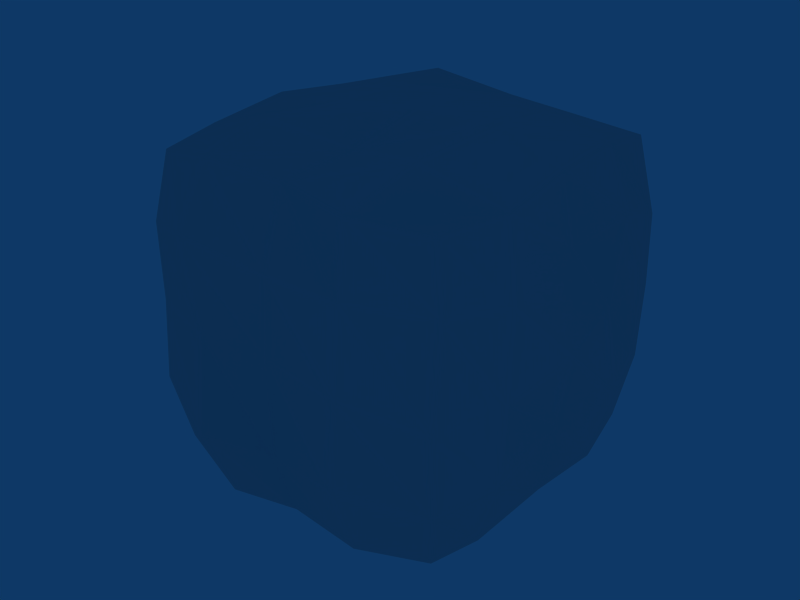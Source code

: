 # Source: ground_single_fall.blend  (saved by Blender 2.49.2; exported with 4.5.12 LTS)
import bpy
from mathutils import Matrix  # noqa: F401  (used for matrix-valued properties, if any)

bpy.ops.wm.read_factory_settings(use_empty=True)
scene = bpy.context.scene
scene.name = 'Scene'

# ---- collections
col_collection_1 = bpy.data.collections.new('Collection 1'); scene.collection.children.link(col_collection_1)

# ---- world
world_world = bpy.data.worlds.new('World'); scene.world = world_world
world_world.color = (0.05656, 0.2208, 0.4)
world_world.use_sun_shadow = False
world_world.sun_shadow_jitter_overblur = 0.0
world_world.cycles.sampling_method = 'MANUAL'
world_world.cycles.sample_map_resolution = 256

# ---- meshes
me_cube = bpy.data.meshes.new('Cube')
me_cube.from_pydata([(0.4183, 0.4181, -0.4037), (0.4183, -0.4184, -0.4037), (-0.4182, -0.4184, -0.4037), (-0.4182, 0.4181, -0.4037), (0.4183, 0.4181, 0.4329), (0.4183, -0.4184, 0.4329), (-0.4182, -0.4184, 0.4329), (-0.4182, 0.4181, 0.4329), (0.2205, -0.4712, -0.4305), (-0.01401, -0.4306, -0.4518), (-0.1998, -0.4743, -0.4523), (0.458, 0.2197, -0.4218), (0.4286, 0.02667, -0.4386), (0.4283, -0.2431, -0.4394), (0.2391, 0.4312, -0.4487), (0.007659, 0.4454, -0.4625), (-0.2054, 0.4476, -0.4203), (-0.4464, -0.2367, -0.4314), (-0.4559, -0.0272, -0.4349), (-0.4388, 0.2039, -0.4634), (0.4371, 0.2285, 0.4663), (0.443, 0.01762, 0.4598), (0.4631, -0.225, 0.4365), (0.2174, -0.4744, 0.4439), (-0.004918, -0.4319, 0.4515), (-0.2399, -0.4516, 0.4659), (-0.4444, -0.2358, 0.4489), (-0.4529, 0.01375, 0.4708), (-0.4461, 0.251, 0.4421), (0.1996, 0.4459, 0.4374), (-0.01193, 0.4652, 0.4441), (-0.2492, 0.4393, 0.4825), (0.4594, -0.4624, -0.2326), (0.4554, -0.4721, -0.007384), (0.446, -0.4266, 0.2545), (0.4508, 0.4541, -0.2111), (0.4655, 0.4422, 0.02024), (0.4567, 0.4525, 0.2166), (-0.4632, -0.4493, -0.2158), (-0.4445, -0.4481, 0.0246), (-0.4641, -0.4376, 0.235), (-0.4313, 0.444, -0.221), (-0.4407, 0.4561, -0.006804), (-0.4569, 0.4749, 0.2082), (0.2585, 0.2315, -0.4927), (0.2745, -0.01654, -0.4775), (0.2207, -0.2459, -0.4938), (0.02159, 0.2264, -0.534), (0.003084, 0.01062, -0.4765), (-0.005813, -0.2233, -0.4823), (-0.2078, 0.2134, -0.487), (-0.2156, -0.03585, -0.4911), (-0.2465, -0.2908, -0.4914), (0.2464, 0.242, 0.5035), (0.021, 0.2537, 0.508), (-0.2241, 0.2626, 0.481), (0.2501, 0.03984, 0.5219), (0.01105, 0.01918, 0.5159), (-0.2334, -0.0004108, 0.4904), (0.2375, -0.2598, 0.5064), (0.03857, -0.2433, 0.4848), (-0.2282, -0.2684, 0.5158), (0.5056, 0.2583, -0.2272), (0.4752, 0.2315, 0.03897), (0.4963, 0.2463, 0.2913), (0.465, 0.025, -0.2222), (0.5041, 0.02051, -0.007951), (0.4611, 0.05165, 0.2609), (0.5022, -0.2727, -0.2331), (0.4965, -0.2454, -0.01907), (0.4938, -0.2304, 0.2244), (0.2154, -0.543, -0.2181), (0.2186, -0.5232, 0.01638), (0.2171, -0.5011, 0.2514), (-0.03446, -0.4808, -0.2727), (-0.03147, -0.4899, 0.0146), (0.0009285, -0.5049, 0.2506), (-0.2266, -0.546, -0.2543), (-0.2325, -0.5127, 0.01498), (-0.2655, -0.5289, 0.2858), (-0.4706, -0.2532, -0.2409), (-0.4773, -0.2434, 0.02359), (-0.518, -0.2585, 0.237), (-0.4858, -0.01908, -0.2045), (-0.4994, 0.01557, 0.04262), (-0.5281, 0.01695, 0.2614), (-0.5065, 0.2555, -0.2748), (-0.4606, 0.2768, -0.001921), (-0.4874, 0.2463, 0.2504), (0.2125, 0.4857, 0.239), (0.2307, 0.4937, -0.005309), (0.2551, 0.47, -0.2252), (0.005198, 0.496, 0.2186), (-0.008676, 0.5085, -0.02964), (0.02617, 0.4827, -0.2891), (-0.2417, 0.5128, 0.3061), (-0.2262, 0.4933, 0.0602), (-0.2198, 0.4914, -0.1927)], [], [(13, 1, 8, 46), (12, 13, 46, 45), (11, 12, 45, 44), (0, 11, 44, 14), (46, 8, 9, 49), (45, 46, 49, 48), (44, 45, 48, 47), (14, 44, 47, 15), (49, 9, 10, 52), (48, 49, 52, 51), (47, 48, 51, 50), (15, 47, 50, 16), (52, 10, 2, 17), (51, 52, 17, 18), (50, 51, 18, 19), (16, 50, 19, 3), (31, 7, 28, 55), (30, 31, 55, 54), (29, 30, 54, 53), (4, 29, 53, 20), (55, 28, 27, 58), (54, 55, 58, 57), (53, 54, 57, 56), (20, 53, 56, 21), (58, 27, 26, 61), (57, 58, 61, 60), (56, 57, 60, 59), (21, 56, 59, 22), (61, 26, 6, 25), (60, 61, 25, 24), (59, 60, 24, 23), (22, 59, 23, 5), (37, 4, 20, 64), (36, 37, 64, 63), (35, 36, 63, 62), (0, 35, 62, 11), (64, 20, 21, 67), (63, 64, 67, 66), (62, 63, 66, 65), (11, 62, 65, 12), (67, 21, 22, 70), (66, 67, 70, 69), (65, 66, 69, 68), (12, 65, 68, 13), (70, 22, 5, 34), (69, 70, 34, 33), (68, 69, 33, 32), (13, 68, 32, 1), (34, 5, 23, 73), (33, 34, 73, 72), (32, 33, 72, 71), (1, 32, 71, 8), (73, 23, 24, 76), (72, 73, 76, 75), (71, 72, 75, 74), (8, 71, 74, 9), (76, 24, 25, 79), (75, 76, 79, 78), (74, 75, 78, 77), (9, 74, 77, 10), (79, 25, 6, 40), (78, 79, 40, 39), (77, 78, 39, 38), (10, 77, 38, 2), (40, 6, 26, 82), (39, 40, 82, 81), (38, 39, 81, 80), (2, 38, 80, 17), (82, 26, 27, 85), (81, 82, 85, 84), (80, 81, 84, 83), (17, 80, 83, 18), (85, 27, 28, 88), (84, 85, 88, 87), (83, 84, 87, 86), (18, 83, 86, 19), (88, 28, 7, 43), (87, 88, 43, 42), (86, 87, 42, 41), (19, 86, 41, 3), (35, 0, 14, 91), (36, 35, 91, 90), (37, 36, 90, 89), (4, 37, 89, 29), (91, 14, 15, 94), (90, 91, 94, 93), (89, 90, 93, 92), (29, 89, 92, 30), (94, 15, 16, 97), (93, 94, 97, 96), (92, 93, 96, 95), (30, 92, 95, 31), (97, 16, 3, 41), (96, 97, 41, 42), (95, 96, 42, 43), (31, 95, 43, 7)])
_uv = me_cube.uv_layers.new(name='UVTex')
_uv.uv.foreach_set('vector', [1.001, 0.2625, 1.0, 0.00088, 0.7285, 0.0002231, 0.7063, 0.2669, 1.0, 0.5076, 1.001, 0.2625, 0.7063, 0.2669, 0.7568, 0.4822, 0.9993, 0.7368, 1.0, 0.5076, 0.7568, 0.4822, 0.7418, 0.7151, 1.0, 1.001, 0.9993, 0.7368, 0.7418, 0.7151, 0.7324, 1.0, 0.7063, 0.2669, 0.7285, 0.0002231, 0.4989, 0.001235, 0.4937, 0.2881, 0.7568, 0.4822, 0.7063, 0.2669, 0.4937, 0.2881, 0.502, 0.5077, 0.7418, 0.7151, 0.7568, 0.4822, 0.502, 0.5077, 0.5194, 0.7103, 0.7324, 1.0, 0.7418, 0.7151, 0.5194, 0.7103, 0.502, 1.0, 0.4937, 0.2881, 0.4989, 0.001235, 0.2697, 0.001073, 0.2676, 0.2247, 0.502, 0.5077, 0.4937, 0.2881, 0.2676, 0.2247, 0.2967, 0.4641, 0.5194, 0.7103, 0.502, 0.5077, 0.2967, 0.4641, 0.304, 0.6981, 0.502, 1.0, 0.5194, 0.7103, 0.304, 0.6981, 0.2636, 1.0, 0.2676, 0.2247, 0.2697, 0.001073, 0.0009744, 0.0008802, 0.001228, 0.2633, 0.2967, 0.4641, 0.2676, 0.2247, 0.001228, 0.2633, 0.0005119, 0.4963, 0.304, 0.6981, 0.2967, 0.4641, 0.0005119, 0.4963, 0.000854, 0.735, 0.2636, 1.0, 0.304, 0.6981, 0.000854, 0.735, 0.001748, 0.999, 0.2636, 1.0, 0.0009746, 0.9998, 0.000854, 0.735, 0.2887, 0.7443, 0.502, 1.0, 0.2636, 1.0, 0.2887, 0.7443, 0.5188, 0.736, 0.7324, 1.0, 0.502, 1.0, 0.5188, 0.736, 0.7305, 0.7249, 1.0, 1.001, 0.7324, 1.0, 0.7305, 0.7249, 0.9993, 0.7368, 0.2887, 0.7443, 0.000854, 0.735, 0.0005119, 0.4963, 0.28, 0.4974, 0.5188, 0.736, 0.2887, 0.7443, 0.28, 0.4974, 0.5095, 0.5158, 0.7305, 0.7249, 0.5188, 0.736, 0.5095, 0.5158, 0.734, 0.5352, 0.9993, 0.7368, 0.7305, 0.7249, 0.734, 0.5352, 1.0, 0.5076, 0.28, 0.4974, 0.0005119, 0.4963, 0.001228, 0.2633, 0.2848, 0.2458, 0.5095, 0.5158, 0.28, 0.4974, 0.2848, 0.2458, 0.5353, 0.2694, 0.734, 0.5352, 0.5095, 0.5158, 0.5353, 0.2694, 0.7221, 0.2538, 1.0, 0.5076, 0.734, 0.5352, 0.7221, 0.2538, 1.001, 0.2625, 0.2848, 0.2458, 0.001228, 0.2633, 0.0009744, 0.0008802, 0.2697, 0.001073, 0.5353, 0.2694, 0.2848, 0.2458, 0.2697, 0.001073, 0.4989, 0.001235, 0.7221, 0.2538, 0.5353, 0.2694, 0.4989, 0.001235, 0.7285, 0.0002231, 1.001, 0.2625, 0.7221, 0.2538, 0.7285, 0.0002231, 1.0, 0.00088, 0.9993, 0.7368, 1.0, 1.001, 0.7324, 1.0, 0.7302, 0.7715, 1.0, 0.5076, 0.9993, 0.7368, 0.7302, 0.7715, 0.7163, 0.5346, 1.001, 0.2625, 1.0, 0.5076, 0.7163, 0.5346, 0.7414, 0.2848, 1.0, 0.00088, 1.001, 0.2625, 0.7414, 0.2848, 0.7285, 0.0002231, 0.7302, 0.7715, 0.7324, 1.0, 0.502, 1.0, 0.5474, 0.743, 0.7163, 0.5346, 0.7302, 0.7715, 0.5474, 0.743, 0.5182, 0.4906, 0.7414, 0.2848, 0.7163, 0.5346, 0.5182, 0.4906, 0.5224, 0.2894, 0.7285, 0.0002231, 0.7414, 0.2848, 0.5224, 0.2894, 0.4989, 0.001235, 0.5474, 0.743, 0.502, 1.0, 0.2636, 1.0, 0.2826, 0.7087, 0.5182, 0.4906, 0.5474, 0.743, 0.2826, 0.7087, 0.2685, 0.4802, 0.5224, 0.2894, 0.5182, 0.4906, 0.2685, 0.4802, 0.2429, 0.2792, 0.4989, 0.001235, 0.5224, 0.2894, 0.2429, 0.2792, 0.2697, 0.001073, 0.2826, 0.7087, 0.2636, 1.0, 0.001747, 0.9995, 0.000854, 0.735, 0.2685, 0.4802, 0.2826, 0.7087, 0.000854, 0.735, 0.0005119, 0.4963, 0.2429, 0.2792, 0.2685, 0.4802, 0.0005119, 0.4963, 0.001228, 0.2633, 0.2697, 0.001073, 0.2429, 0.2792, 0.001228, 0.2633, 0.0009744, 0.0008802, 0.9993, 0.7368, 1.0, 1.001, 0.7324, 1.0, 0.703, 0.7341, 1.0, 0.5076, 0.9993, 0.7368, 0.703, 0.7341, 0.7044, 0.5134, 1.001, 0.2625, 1.0, 0.5076, 0.7044, 0.5134, 0.7014, 0.2933, 1.0, 0.00088, 1.001, 0.2625, 0.7014, 0.2933, 0.7285, 0.0002231, 0.703, 0.7341, 0.7324, 1.0, 0.502, 1.0, 0.5, 0.7333, 0.7044, 0.5134, 0.703, 0.7341, 0.5, 0.7333, 0.4696, 0.5118, 0.7014, 0.2933, 0.7044, 0.5134, 0.4696, 0.5118, 0.4668, 0.242, 0.7285, 0.0002231, 0.7014, 0.2933, 0.4668, 0.242, 0.4989, 0.001235, 0.5, 0.7333, 0.502, 1.0, 0.2636, 1.0, 0.2498, 0.7664, 0.4696, 0.5118, 0.5, 0.7333, 0.2498, 0.7664, 0.2808, 0.5121, 0.4668, 0.242, 0.4696, 0.5118, 0.2808, 0.5121, 0.2864, 0.2593, 0.4989, 0.001235, 0.4668, 0.242, 0.2864, 0.2593, 0.2697, 0.001073, 0.2498, 0.7664, 0.2636, 1.0, 0.0009742, 0.9995, 0.000854, 0.735, 0.2808, 0.5121, 0.2498, 0.7664, 0.000854, 0.735, 0.0005119, 0.4963, 0.2864, 0.2593, 0.2808, 0.5121, 0.0005119, 0.4963, 0.001228, 0.2633, 0.2697, 0.001073, 0.2864, 0.2593, 0.001228, 0.2633, 0.0009744, 0.0008802, 0.000854, 0.735, 0.0009746, 0.9995, 0.2636, 1.0, 0.2562, 0.7206, 0.0005119, 0.4963, 0.000854, 0.735, 0.2562, 0.7206, 0.2704, 0.5202, 0.001228, 0.2633, 0.0005119, 0.4963, 0.2704, 0.5202, 0.2611, 0.2719, 0.0009744, 0.0008802, 0.001228, 0.2633, 0.2611, 0.2719, 0.2697, 0.001073, 0.2562, 0.7206, 0.2636, 1.0, 0.502, 1.0, 0.5148, 0.7435, 0.2704, 0.5202, 0.2562, 0.7206, 0.5148, 0.7435, 0.5135, 0.5381, 0.2611, 0.2719, 0.2704, 0.5202, 0.5135, 0.5381, 0.481, 0.306, 0.2697, 0.001073, 0.2611, 0.2719, 0.481, 0.306, 0.4989, 0.001235, 0.5148, 0.7435, 0.502, 1.0, 0.7324, 1.0, 0.7301, 0.7331, 0.5135, 0.5381, 0.5148, 0.7435, 0.7301, 0.7331, 0.7587, 0.4963, 0.481, 0.306, 0.5135, 0.5381, 0.7587, 0.4963, 0.7387, 0.2401, 0.4989, 0.001235, 0.481, 0.306, 0.7387, 0.2401, 0.7285, 0.0002231, 0.7301, 0.7331, 0.7324, 1.0, 1.0, 1.001, 0.9993, 0.7368, 0.7587, 0.4963, 0.7301, 0.7331, 0.9993, 0.7368, 1.0, 0.5076, 0.7387, 0.2401, 0.7587, 0.4963, 1.0, 0.5076, 1.001, 0.2625, 0.7285, 0.0002231, 0.7387, 0.2401, 1.001, 0.2625, 1.0, 0.00088, 1.001, 0.2625, 1.0, 0.00088, 0.7285, 0.0002231, 0.7386, 0.2866, 1.0, 0.5076, 1.001, 0.2625, 0.7386, 0.2866, 0.7157, 0.4931, 0.9993, 0.7368, 1.0, 0.5076, 0.7157, 0.4931, 0.6987, 0.7225, 1.0, 1.001, 0.9993, 0.7368, 0.6987, 0.7225, 0.7324, 1.0, 0.7386, 0.2866, 0.7285, 0.0002231, 0.4989, 0.001235, 0.5237, 0.2266, 0.7157, 0.4931, 0.7386, 0.2866, 0.5237, 0.2266, 0.491, 0.4702, 0.6987, 0.7225, 0.7157, 0.4931, 0.491, 0.4702, 0.504, 0.7033, 0.7324, 1.0, 0.6987, 0.7225, 0.504, 0.7033, 0.502, 1.0, 0.5237, 0.2266, 0.4989, 0.001235, 0.2697, 0.001073, 0.2928, 0.3171, 0.491, 0.4702, 0.5237, 0.2266, 0.2928, 0.3171, 0.2868, 0.5546, 0.504, 0.7033, 0.491, 0.4702, 0.2868, 0.5546, 0.2722, 0.7855, 0.502, 1.0, 0.504, 0.7033, 0.2722, 0.7855, 0.2636, 1.0, 0.2928, 0.3171, 0.2697, 0.001073, 0.0009744, 0.0008802, 0.001228, 0.2633, 0.2868, 0.5546, 0.2928, 0.3171, 0.001228, 0.2633, 0.0005119, 0.4963, 0.2722, 0.7855, 0.2868, 0.5546, 0.0005119, 0.4963, 0.000854, 0.735, 0.2636, 1.0, 0.2722, 0.7855, 0.000854, 0.735, 0.0009746, 0.9995])
me_cube.use_remesh_preserve_volume = False
me_cube.use_remesh_preserve_attributes = False
me_cube.use_mirror_vertex_groups = False
me_cube.update()

# ---- objects
ob_cube = bpy.data.objects.new('Cube', me_cube)

# ---- transforms, parenting, visibility, modifiers, constraints
ob_cube.location = (0.0, 0.0, 5.96e-08)
ob_cube.lock_rotations_4d = False
ob_cube.empty_display_type = 'ARROWS'
ob_cube.lineart.crease_threshold = 0.0

# ---- collection membership
col_collection_1.objects.link(ob_cube)

# ---- scene / render settings (as saved in the file)
scene.frame_start = 1; scene.frame_end = 250; scene.frame_set(1)
scene.render.engine = 'BLENDER_EEVEE_NEXT'
scene.render.image_settings.file_format = 'JPEG'
scene.render.image_settings.color_mode = 'RGB'
scene.render.image_settings.compression = 90
scene.render.resolution_x = 800
scene.render.resolution_y = 600
scene.render.pixel_aspect_x = 100.0
scene.render.pixel_aspect_y = 100.0
scene.render.fps = 25
scene.render.dither_intensity = 0.0
scene.render.use_compositing = False
scene.render.use_sequencer = False
scene.render.bake_margin = 2
scene.render.bake_bias = 0.0
scene.render.use_stamp_time = False
scene.render.use_stamp_date = False
scene.render.use_stamp_frame = False
scene.render.use_stamp_camera = False
scene.render.use_stamp_scene = False
scene.render.use_stamp_filename = False
scene.render.use_stamp_render_time = False
scene.render.stamp_font_size = 0
scene.cycles.use_denoising = False
scene.cycles.samples = 10
scene.cycles.sampling_pattern = 'TABULATED_SOBOL'
scene.cycles.light_sampling_threshold = 0.0
scene.cycles.use_adaptive_sampling = False
scene.cycles.use_light_tree = False
scene.cycles.blur_glossy = 0.0
scene.cycles.volume_bounces = 1
scene.cycles.pixel_filter_type = 'GAUSSIAN'
scene.cycles.sample_clamp_indirect = 0.0
scene.view_settings.view_transform = 'Raw'
bpy.context.view_layer.update()

# ---- added for rendering (the .blend has no active camera): camera
cam_auto = bpy.data.cameras.new('AutoCamera')
cam_auto.lens = 50.0
cam_auto.sensor_width = 36.0
cam_auto.clip_end = 1000.0
ob_auto_camera = bpy.data.objects.new('AutoCamera', cam_auto)
scene.collection.objects.link(ob_auto_camera)
ob_auto_camera.location = (1.67068, -2.03489, 1.33953)
ob_auto_camera.rotation_euler = (1.09748, -7.21219e-08, 0.694738)
scene.camera = ob_auto_camera
bpy.context.view_layer.update()
